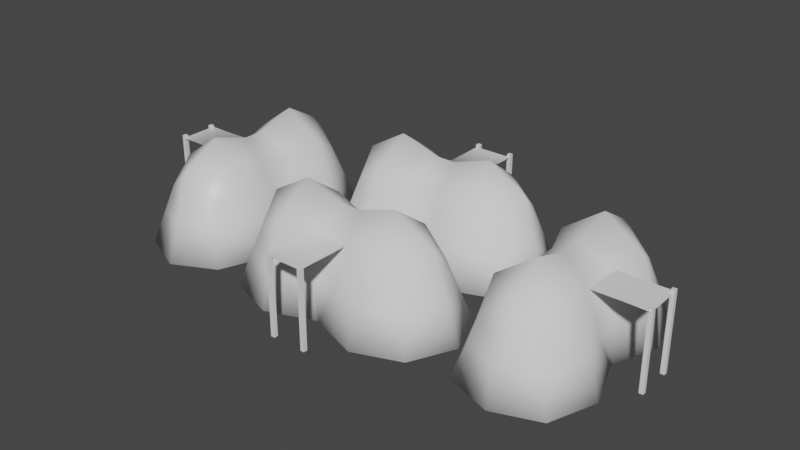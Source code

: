 # Source: forwardcamp.blend  (saved by Blender 2.91.10; exported with 4.5.12 LTS)
import bpy
from mathutils import Matrix  # noqa: F401  (used for matrix-valued properties, if any)

bpy.ops.wm.read_factory_settings(use_empty=True)
scene = bpy.context.scene
scene.name = 'Scene'

# ---- collections
col_collection = bpy.data.collections.new('Collection'); scene.collection.children.link(col_collection)

# ---- materials (node trees are filled in below, after node groups)
mat_tent = bpy.data.materials.new('tent')
mat_tent.alpha_threshold = 0.0
mat_tent.use_transparent_shadow = False
mat_tent.line_color = (0.0, 0.0, 0.0, 1.0)

# ---- material node trees
mat_tent.use_nodes = True; mat_tent.node_tree.nodes.clear()
_N = mat_tent.node_tree.nodes; _L = mat_tent.node_tree.links
n0 = _N.new('ShaderNodeOutputMaterial'); n0.name = 'Material Output'; n0.location = (300, 300)
n1 = _N.new('ShaderNodeBsdfPrincipled'); n1.name = 'Principled BSDF'; n1.location = (10, 300)
n1.distribution = 'GGX'
n1.subsurface_method = 'BURLEY'
n1.inputs[2].default_value = 0.4
n1.inputs[3].default_value = 1.45
n1.inputs[27].default_value = (0.0, 0.0, 0.0, 1.0)
n1.inputs[28].default_value = 1.0
_L.new(n1.outputs[0], n0.inputs[0])
n0.is_active_output = True

# ---- world
world_world = bpy.data.worlds.new('World'); scene.world = world_world
world_world.use_nodes = True; world_world.node_tree.nodes.clear()
_N = world_world.node_tree.nodes; _L = world_world.node_tree.links
n0 = _N.new('ShaderNodeOutputWorld'); n0.name = 'World Output'; n0.location = (300, 300)
n1 = _N.new('ShaderNodeBackground'); n1.name = 'Background'; n1.location = (10, 300)
n1.inputs[0].default_value = (0.05088, 0.05088, 0.05088, 1.0)
_L.new(n1.outputs[0], n0.inputs[0])
n0.is_active_output = True
world_world.color = (0.05088, 0.05088, 0.05088)
world_world.use_sun_shadow = False
world_world.sun_shadow_jitter_overblur = 0.0

# ---- meshes
me_cube_006 = bpy.data.meshes.new('Cube.006')
me_cube_006.from_pydata([(0.7774, 0.7427, 0.5379), (1.219, 1.151, -0.9631), (0.7774, -0.7427, 0.5379), (1.219, -1.151, -0.9631), (-0.7774, 0.7427, 0.9109), (-1.219, 1.151, -0.9631), (-0.7774, -0.7427, 0.9109), (-1.219, -1.151, -0.9631), (-1.131, 0.0, -1.0), (0.0, 1.56, -1.0), (0.971, 0.9248, -0.1333), (-0.971, -0.9248, -0.1333), (0.971, -0.9248, -0.1333), (-0.971, 0.9248, -0.1333), (0.0, -1.0, 1.0), (0.9938, 0.0, 1.127), (0.0, -1.56, -1.0), (-1.0, 0.0, 1.397), (0.0, 1.0, 1.0), (1.713, 0.0, -1.0), (0.0, 1.311, 0.0), (1.382, 0.0, 0.0), (0.0, 0.0, -1.0), (0.0, -1.311, 0.0), (0.0, 0.0, 1.717), (-1.763, 0.7427, 0.9109), (-1.321, 1.151, -0.9631), (-1.763, -0.7427, 0.9109), (-1.321, -1.151, -0.9631), (-3.318, 0.7427, 0.5379), (-3.76, 1.151, -0.9631), (-3.318, -0.7427, 0.5379), (-3.76, -1.151, -0.9631), (-4.123, 0.0, -1.0), (-2.54, 1.56, -1.0), (-1.569, 0.9248, -0.1333), (-3.511, -0.9248, -0.1333), (-1.569, -0.9248, -0.1333), (-3.511, 0.9248, -0.1333), (-2.54, -1.0, 1.0), (-1.54, 0.0, 1.397), (-2.54, -1.56, -1.0), (-3.547, 0.0, 1.127), (-2.54, 1.0, 1.0), (-1.401, 0.0, -1.0), (-2.54, 1.311, 0.0), (-2.54, 0.0, -1.0), (-3.923, 0.0, 0.0), (-2.54, -1.311, 0.0), (-2.54, 0.0, 1.717), (-0.7585, -2.085, 0.9109), (-1.744, -2.085, 0.9109), (-0.4466, 6.603, 0.5379), (-0.8498, 7.049, -0.9631), (1.039, 6.585, 0.5379), (1.452, 7.022, -0.9631), (-0.4651, 5.048, 0.9109), (-0.8788, 4.611, -0.9631), (1.02, 5.03, 0.9109), (1.423, 4.584, -0.9631), (0.2733, 4.685, -1.0), (-1.273, 5.835, -1.0), (-0.6264, 6.798, -0.1333), (1.2, 4.834, -0.1333), (1.223, 6.776, -0.1333), (-0.6495, 4.856, -0.1333), (1.287, 5.804, 1.0), (0.2986, 6.81, 1.127), (1.847, 5.798, -1.0), (0.2749, 4.816, 1.397), (-0.7132, 5.828, 1.0), (0.3071, 7.529, -1.0), (-1.024, 5.832, 1.192e-07), (0.3032, 7.199, 1.192e-07), (0.2868, 5.816, -1.0), (1.598, 5.801, 1.192e-07), (0.2868, 5.816, 1.717), (-0.4768, 4.062, 0.9109), (-0.88, 4.509, -0.9631), (1.008, 4.045, 0.9109), (1.422, 4.482, -0.9631), (-0.4953, 2.508, 0.5379), (-0.9089, 2.071, -0.9631), (0.99, 2.49, 0.5379), (1.393, 2.043, -0.9631), (0.2378, 1.694, -1.0), (-1.304, 3.295, -1.0), (-0.6566, 4.258, -0.1333), (1.17, 2.294, -0.1333), (1.193, 4.236, -0.1333), (-0.6796, 2.316, -0.1333), (1.257, 3.264, 1.0), (0.2685, 4.276, 1.397), (1.817, 3.258, -1.0), (0.2446, 2.27, 1.127), (-0.7433, 3.288, 1.0), (0.2701, 4.415, -1.0), (-1.055, 3.292, 1.192e-07), (0.2566, 3.276, -1.0), (0.2402, 1.894, 1.192e-07), (1.568, 3.261, 1.192e-07), (0.2566, 3.276, 1.717), (2.362, 5.033, 0.9109), (2.351, 4.048, 0.9109), (-3.196, 8.478, 0.5379), (-3.638, 8.069, -0.9631), (-3.196, 9.963, 0.5379), (-3.638, 10.37, -0.9631), (-1.641, 8.478, 0.9109), (-1.2, 8.069, -0.9631), (-1.641, 9.963, 0.9109), (-1.2, 10.37, -0.9631), (-1.288, 9.22, -1.0), (-2.419, 7.66, -1.0), (-3.39, 8.296, -0.1333), (-1.448, 10.15, -0.1333), (-3.39, 10.15, -0.1333), (-1.448, 8.296, -0.1333), (-2.419, 10.22, 1.0), (-3.412, 9.22, 1.127), (-2.419, 10.78, -1.0), (-1.419, 9.22, 1.397), (-2.419, 8.22, 1.0), (-4.132, 9.22, -1.0), (-2.419, 7.909, 0.0), (-3.801, 9.22, 0.0), (-2.419, 9.22, -1.0), (-2.419, 10.53, 0.0), (-2.419, 9.22, 1.717), (-0.6556, 8.478, 0.9109), (-1.097, 8.069, -0.9631), (-0.6556, 9.963, 0.9109), (-1.097, 10.37, -0.9631), (0.8991, 8.478, 0.5379), (1.341, 8.069, -0.9631), (0.8991, 9.963, 0.5379), (1.341, 10.37, -0.9631), (1.704, 9.22, -1.0), (0.1217, 7.66, -1.0), (-0.8493, 8.296, -0.1333), (1.093, 10.15, -0.1333), (-0.8493, 10.15, -0.1333), (1.093, 8.296, -0.1333), (0.1217, 10.22, 1.0), (-0.8783, 9.22, 1.397), (0.1217, 10.78, -1.0), (1.128, 9.22, 1.127), (0.1217, 8.22, 1.0), (-1.017, 9.22, -1.0), (0.1217, 7.909, 0.0), (0.1217, 9.22, -1.0), (1.504, 9.22, 0.0), (0.1217, 10.53, 0.0), (0.1217, 9.22, 1.717), (-1.66, 11.31, 0.9109), (-0.6745, 11.31, 0.9109), (-2.322, 2.542, 0.5379), (-1.918, 2.095, -0.9631), (-3.807, 2.559, 0.5379), (-4.22, 2.122, -0.9631), (-2.303, 4.096, 0.9109), (-1.889, 4.533, -0.9631), (-3.788, 4.114, 0.9109), (-4.191, 4.561, -0.9631), (-3.041, 4.459, -1.0), (-1.495, 3.309, -1.0), (-2.142, 2.346, -0.1333), (-3.968, 4.31, -0.1333), (-3.991, 2.368, -0.1333), (-2.119, 4.288, -0.1333), (-4.055, 3.34, 1.0), (-3.067, 2.334, 1.127), (-4.615, 3.346, -1.0), (-3.043, 4.328, 1.397), (-2.055, 3.316, 1.0), (-3.075, 1.615, -1.0), (-1.744, 3.312, 1.192e-07), (-3.071, 1.945, 1.192e-07), (-3.055, 3.328, -1.0), (-4.366, 3.343, 1.192e-07), (-3.055, 3.328, 1.717), (-2.291, 5.082, 0.9109), (-1.888, 4.635, -0.9631), (-3.777, 5.1, 0.9109), (-4.19, 4.663, -0.9631), (-2.273, 6.637, 0.5379), (-1.859, 7.074, -0.9631), (-3.758, 6.654, 0.5379), (-4.161, 7.101, -0.9631), (-3.006, 7.45, -1.0), (-1.465, 5.85, -1.0), (-2.112, 4.886, -0.1333), (-3.938, 6.85, -0.1333), (-3.961, 4.908, -0.1333), (-2.089, 6.828, -0.1333), (-4.025, 5.88, 1.0), (-3.037, 4.868, 1.397), (-4.585, 5.887, -1.0), (-3.013, 6.874, 1.127), (-2.025, 5.856, 1.0), (-3.038, 4.729, -1.0), (-1.714, 5.853, 1.192e-07), (-3.025, 5.868, -1.0), (-3.008, 7.25, 1.192e-07), (-4.336, 5.884, 1.192e-07), (-3.025, 5.868, 1.717), (-5.034, 4.11, 0.9109), (-5.022, 5.096, 0.9109), (-5.034, 4.129, 0.9039), (-5.022, 5.114, 0.9039), (-3.789, 4.095, 0.9039), (-3.777, 5.081, 0.9039), (-0.7934, -2.096, 0.9027), (-1.779, -2.073, 0.9027), (-0.7427, -0.7548, 0.9027), (-1.728, -0.7314, 0.9027), (-1.625, 11.32, 0.9125), (-0.6398, 11.29, 0.9125), (-1.676, 9.975, 0.9125), (-0.6906, 9.952, 0.9125), (2.362, 5.014, 0.9008), (2.35, 4.029, 0.9008), (1.02, 5.049, 0.9008), (1.009, 4.064, 0.9008)], [], [(17, 14, 24), (23, 14, 6, 11), (22, 19, 3, 16), (21, 15, 2, 12), (20, 18, 0, 10), (9, 20, 10, 1), (5, 13, 20, 9), (13, 4, 18, 20), (19, 21, 12, 3), (1, 10, 21, 19), (10, 0, 15, 21), (8, 22, 16, 7), (5, 9, 22, 8), (9, 1, 19, 22), (16, 23, 11, 7), (3, 12, 23, 16), (12, 2, 14, 23), (15, 14, 2), (18, 15, 0), (18, 17, 24), (17, 6, 14), (15, 24, 14), (18, 24, 15), (18, 4, 17), (42, 39, 49), (48, 39, 31, 36), (47, 42, 29, 38), (46, 44, 28, 41), (45, 43, 25, 35), (34, 45, 35, 26), (30, 38, 45, 34), (38, 29, 43, 45), (33, 46, 41, 32), (30, 34, 46, 33), (34, 26, 44, 46), (33, 47, 38, 30), (32, 36, 47, 33), (36, 31, 42, 47), (41, 48, 36, 32), (28, 37, 48, 41), (37, 27, 39, 48), (40, 39, 27), (43, 40, 25), (43, 42, 49), (42, 31, 39), (40, 49, 39), (43, 49, 40), (43, 29, 42), (8, 7, 28, 44, 26, 5), (7, 11, 37, 28), (11, 6, 27, 37), (6, 17, 40, 27), (17, 4, 25, 40), (13, 35, 25, 4), (5, 26, 35, 13), (6, 27, 51, 50), (69, 66, 76), (75, 66, 58, 63), (74, 71, 55, 68), (73, 67, 54, 64), (72, 70, 52, 62), (61, 72, 62, 53), (57, 65, 72, 61), (65, 56, 70, 72), (71, 73, 64, 55), (53, 62, 73, 71), (62, 52, 67, 73), (60, 74, 68, 59), (57, 61, 74, 60), (61, 53, 71, 74), (68, 75, 63, 59), (55, 64, 75, 68), (64, 54, 66, 75), (67, 66, 54), (70, 67, 52), (70, 69, 76), (69, 58, 66), (67, 76, 66), (70, 76, 67), (70, 56, 69), (94, 91, 101), (100, 91, 83, 88), (99, 94, 81, 90), (98, 96, 80, 93), (97, 95, 77, 87), (86, 97, 87, 78), (82, 90, 97, 86), (90, 81, 95, 97), (85, 98, 93, 84), (82, 86, 98, 85), (86, 78, 96, 98), (85, 99, 90, 82), (84, 88, 99, 85), (88, 83, 94, 99), (93, 100, 88, 84), (80, 89, 100, 93), (89, 79, 91, 100), (92, 91, 79), (95, 92, 77), (95, 94, 101), (94, 83, 91), (92, 101, 91), (95, 101, 92), (95, 81, 94), (60, 59, 80, 96, 78, 57), (59, 63, 89, 80), (63, 58, 79, 89), (58, 69, 92, 79), (69, 56, 77, 92), (65, 87, 77, 56), (57, 78, 87, 65), (58, 79, 103, 102), (121, 118, 128), (127, 118, 110, 115), (126, 123, 107, 120), (125, 119, 106, 116), (124, 122, 104, 114), (113, 124, 114, 105), (109, 117, 124, 113), (117, 108, 122, 124), (123, 125, 116, 107), (105, 114, 125, 123), (114, 104, 119, 125), (112, 126, 120, 111), (109, 113, 126, 112), (113, 105, 123, 126), (120, 127, 115, 111), (107, 116, 127, 120), (116, 106, 118, 127), (119, 118, 106), (122, 119, 104), (122, 121, 128), (121, 110, 118), (119, 128, 118), (122, 128, 119), (122, 108, 121), (146, 143, 153), (152, 143, 135, 140), (151, 146, 133, 142), (150, 148, 132, 145), (149, 147, 129, 139), (138, 149, 139, 130), (134, 142, 149, 138), (142, 133, 147, 149), (137, 150, 145, 136), (134, 138, 150, 137), (138, 130, 148, 150), (137, 151, 142, 134), (136, 140, 151, 137), (140, 135, 146, 151), (145, 152, 140, 136), (132, 141, 152, 145), (141, 131, 143, 152), (144, 143, 131), (147, 144, 129), (147, 146, 153), (146, 135, 143), (144, 153, 143), (147, 153, 144), (147, 133, 146), (112, 111, 132, 148, 130, 109), (111, 115, 141, 132), (115, 110, 131, 141), (110, 121, 144, 131), (121, 108, 129, 144), (117, 139, 129, 108), (109, 130, 139, 117), (110, 131, 155, 154), (173, 170, 180), (179, 170, 162, 167), (178, 175, 159, 172), (177, 171, 158, 168), (176, 174, 156, 166), (165, 176, 166, 157), (161, 169, 176, 165), (169, 160, 174, 176), (175, 177, 168, 159), (157, 166, 177, 175), (166, 156, 171, 177), (164, 178, 172, 163), (161, 165, 178, 164), (165, 157, 175, 178), (172, 179, 167, 163), (159, 168, 179, 172), (168, 158, 170, 179), (171, 170, 158), (174, 171, 156), (174, 173, 180), (173, 162, 170), (171, 180, 170), (174, 180, 171), (174, 160, 173), (198, 195, 205), (204, 195, 187, 192), (203, 198, 185, 194), (202, 200, 184, 197), (201, 199, 181, 191), (190, 201, 191, 182), (186, 194, 201, 190), (194, 185, 199, 201), (189, 202, 197, 188), (186, 190, 202, 189), (190, 182, 200, 202), (189, 203, 194, 186), (188, 192, 203, 189), (192, 187, 198, 203), (197, 204, 192, 188), (184, 193, 204, 197), (193, 183, 195, 204), (196, 195, 183), (199, 196, 181), (199, 198, 205), (198, 187, 195), (196, 205, 195), (199, 205, 196), (199, 185, 198), (164, 163, 184, 200, 182, 161), (163, 167, 193, 184), (167, 162, 183, 193), (162, 173, 196, 183), (173, 160, 181, 196), (169, 191, 181, 160), (161, 182, 191, 169), (162, 183, 207, 206), (208, 209, 211, 210), (212, 213, 215, 214), (216, 217, 219, 218), (220, 221, 223, 222)])
me_cube_006.polygons.foreach_set('use_smooth', [True] * 228)
me_cube_006.polygons.foreach_set('material_index', [0, 0, 0, 0, 0, 0, 0, 0, 0, 0, 0, 0, 0, 0, 0, 0, 0, 0, 0, 0, 0, 0, 0, 0, 1, 1, 1, 1, 1, 1, 1, 1, 1, 1, 1, 1, 1, 1, 1, 1, 1, 1, 1, 1, 1, 1, 1, 1, 0, 0, 0, 0, 0, 0, 0, 0, 2, 2, 2, 2, 2, 2, 2, 2, 2, 2, 2, 2, 2, 2, 2, 2, 2, 2, 2, 2, 2, 2, 2, 2, 3, 3, 3, 3, 3, 3, 3, 3, 3, 3, 3, 3, 3, 3, 3, 3, 3, 3, 3, 3, 3, 3, 3, 3, 2, 2, 2, 2, 2, 2, 2, 2, 4, 4, 4, 4, 4, 4, 4, 4, 4, 4, 4, 4, 4, 4, 4, 4, 4, 4, 4, 4, 4, 4, 4, 4, 5, 5, 5, 5, 5, 5, 5, 5, 5, 5, 5, 5, 5, 5, 5, 5, 5, 5, 5, 5, 5, 5, 5, 5, 4, 4, 4, 4, 4, 4, 4, 4, 6, 6, 6, 6, 6, 6, 6, 6, 6, 6, 6, 6, 6, 6, 6, 6, 6, 6, 6, 6, 6, 6, 6, 6, 7, 7, 7, 7, 7, 7, 7, 7, 7, 7, 7, 7, 7, 7, 7, 7, 7, 7, 7, 7, 7, 7, 7, 7, 6, 6, 6, 6, 6, 6, 6, 6, 6, 0, 4, 2])
_uv = me_cube_006.uv_layers.new(name='UVMap')
_uv.uv.foreach_set('vector', [0.875, 0.625, 0.75, 0.75, 0.75, 0.625, 0.5, 0.875, 0.625, 0.875, 0.625, 1.0, 0.5, 1.0, 0.25, 0.625, 0.375, 0.625, 0.375, 0.75, 0.25, 0.75, 0.5, 0.625, 0.625, 0.625, 0.625, 0.75, 0.5, 0.75, 0.5, 0.375, 0.625, 0.375, 0.625, 0.5, 0.5, 0.5, 0.375, 0.375, 0.5, 0.375, 0.5, 0.5, 0.375, 0.5, 0.375, 0.25, 0.5, 0.25, 0.5, 0.375, 0.375, 0.375, 0.5, 0.25, 0.625, 0.25, 0.625, 0.375, 0.5, 0.375, 0.375, 0.625, 0.5, 0.625, 0.5, 0.75, 0.375, 0.75, 0.375, 0.5, 0.5, 0.5, 0.5, 0.625, 0.375, 0.625, 0.5, 0.5, 0.625, 0.5, 0.625, 0.625, 0.5, 0.625, 0.125, 0.625, 0.25, 0.625, 0.25, 0.75, 0.125, 0.75, 0.125, 0.5, 0.25, 0.5, 0.25, 0.625, 0.125, 0.625, 0.25, 0.5, 0.375, 0.5, 0.375, 0.625, 0.25, 0.625, 0.375, 0.875, 0.5, 0.875, 0.5, 1.0, 0.375, 1.0, 0.375, 0.75, 0.5, 0.75, 0.5, 0.875, 0.375, 0.875, 0.5, 0.75, 0.625, 0.75, 0.625, 0.875, 0.5, 0.875, 0.625, 0.625, 0.75, 0.75, 0.625, 0.75, 0.75, 0.5, 0.625, 0.625, 0.625, 0.5, 0.75, 0.5, 0.875, 0.625, 0.75, 0.625, 0.875, 0.625, 0.875, 0.75, 0.75, 0.75, 0.625, 0.625, 0.75, 0.625, 0.75, 0.75, 0.75, 0.5, 0.75, 0.625, 0.625, 0.625, 0.75, 0.5, 0.875, 0.5, 0.875, 0.625, 0.875, 0.625, 0.75, 0.75, 0.75, 0.625, 0.5, 0.875, 0.625, 0.875, 0.625, 1.0, 0.5, 1.0, 0.5, 0.125, 0.625, 0.125, 0.625, 0.25, 0.5, 0.25, 0.25, 0.625, 0.375, 0.625, 0.375, 0.75, 0.25, 0.75, 0.5, 0.375, 0.625, 0.375, 0.625, 0.5, 0.5, 0.5, 0.375, 0.375, 0.5, 0.375, 0.5, 0.5, 0.375, 0.5, 0.375, 0.25, 0.5, 0.25, 0.5, 0.375, 0.375, 0.375, 0.5, 0.25, 0.625, 0.25, 0.625, 0.375, 0.5, 0.375, 0.125, 0.625, 0.25, 0.625, 0.25, 0.75, 0.125, 0.75, 0.125, 0.5, 0.25, 0.5, 0.25, 0.625, 0.125, 0.625, 0.25, 0.5, 0.375, 0.5, 0.375, 0.625, 0.25, 0.625, 0.375, 0.125, 0.5, 0.125, 0.5, 0.25, 0.375, 0.25, 0.375, 0.0, 0.5, 0.0, 0.5, 0.125, 0.375, 0.125, 0.5, 0.0, 0.625, 0.0, 0.625, 0.125, 0.5, 0.125, 0.375, 0.875, 0.5, 0.875, 0.5, 1.0, 0.375, 1.0, 0.375, 0.75, 0.5, 0.75, 0.5, 0.875, 0.375, 0.875, 0.5, 0.75, 0.625, 0.75, 0.625, 0.875, 0.5, 0.875, 0.625, 0.625, 0.75, 0.75, 0.625, 0.75, 0.75, 0.5, 0.625, 0.625, 0.625, 0.5, 0.75, 0.5, 0.875, 0.625, 0.75, 0.625, 0.875, 0.625, 0.875, 0.75, 0.75, 0.75, 0.625, 0.625, 0.75, 0.625, 0.75, 0.75, 0.75, 0.5, 0.75, 0.625, 0.625, 0.625, 0.75, 0.5, 0.875, 0.5, 0.875, 0.625, 0.125, 0.625, 0.125, 0.75, 0.375, 0.75, 0.375, 0.625, 0.375, 0.5, 0.125, 0.5, 0.125, 0.75, 0.5, 1.0, 0.5, 0.75, 0.375, 0.75, 0.5, 1.0, 0.625, 1.0, 0.625, 0.75, 0.5, 0.75, 0.625, 1.0, 0.875, 0.625, 0.625, 0.625, 0.625, 0.75, 0.875, 0.625, 0.875, 0.5, 0.625, 0.5, 0.625, 0.625, 0.5, 0.25, 0.5, 0.5, 0.625, 0.5, 0.875, 0.5, 0.125, 0.5, 0.375, 0.5, 0.5, 0.5, 0.5, 0.25, 0.625, 1.0, 0.625, 0.75, 0.625, 0.75, 0.625, 1.0, 0.875, 0.625, 0.75, 0.75, 0.75, 0.625, 0.5, 0.875, 0.625, 0.875, 0.625, 1.0, 0.5, 1.0, 0.25, 0.625, 0.375, 0.625, 0.375, 0.75, 0.25, 0.75, 0.5, 0.625, 0.625, 0.625, 0.625, 0.75, 0.5, 0.75, 0.5, 0.375, 0.625, 0.375, 0.625, 0.5, 0.5, 0.5, 0.375, 0.375, 0.5, 0.375, 0.5, 0.5, 0.375, 0.5, 0.375, 0.25, 0.5, 0.25, 0.5, 0.375, 0.375, 0.375, 0.5, 0.25, 0.625, 0.25, 0.625, 0.375, 0.5, 0.375, 0.375, 0.625, 0.5, 0.625, 0.5, 0.75, 0.375, 0.75, 0.375, 0.5, 0.5, 0.5, 0.5, 0.625, 0.375, 0.625, 0.5, 0.5, 0.625, 0.5, 0.625, 0.625, 0.5, 0.625, 0.125, 0.625, 0.25, 0.625, 0.25, 0.75, 0.125, 0.75, 0.125, 0.5, 0.25, 0.5, 0.25, 0.625, 0.125, 0.625, 0.25, 0.5, 0.375, 0.5, 0.375, 0.625, 0.25, 0.625, 0.375, 0.875, 0.5, 0.875, 0.5, 1.0, 0.375, 1.0, 0.375, 0.75, 0.5, 0.75, 0.5, 0.875, 0.375, 0.875, 0.5, 0.75, 0.625, 0.75, 0.625, 0.875, 0.5, 0.875, 0.625, 0.625, 0.75, 0.75, 0.625, 0.75, 0.75, 0.5, 0.625, 0.625, 0.625, 0.5, 0.75, 0.5, 0.875, 0.625, 0.75, 0.625, 0.875, 0.625, 0.875, 0.75, 0.75, 0.75, 0.625, 0.625, 0.75, 0.625, 0.75, 0.75, 0.75, 0.5, 0.75, 0.625, 0.625, 0.625, 0.75, 0.5, 0.875, 0.5, 0.875, 0.625, 0.875, 0.625, 0.75, 0.75, 0.75, 0.625, 0.5, 0.875, 0.625, 0.875, 0.625, 1.0, 0.5, 1.0, 0.5, 0.125, 0.625, 0.125, 0.625, 0.25, 0.5, 0.25, 0.25, 0.625, 0.375, 0.625, 0.375, 0.75, 0.25, 0.75, 0.5, 0.375, 0.625, 0.375, 0.625, 0.5, 0.5, 0.5, 0.375, 0.375, 0.5, 0.375, 0.5, 0.5, 0.375, 0.5, 0.375, 0.25, 0.5, 0.25, 0.5, 0.375, 0.375, 0.375, 0.5, 0.25, 0.625, 0.25, 0.625, 0.375, 0.5, 0.375, 0.125, 0.625, 0.25, 0.625, 0.25, 0.75, 0.125, 0.75, 0.125, 0.5, 0.25, 0.5, 0.25, 0.625, 0.125, 0.625, 0.25, 0.5, 0.375, 0.5, 0.375, 0.625, 0.25, 0.625, 0.375, 0.125, 0.5, 0.125, 0.5, 0.25, 0.375, 0.25, 0.375, 0.0, 0.5, 0.0, 0.5, 0.125, 0.375, 0.125, 0.5, 0.0, 0.625, 0.0, 0.625, 0.125, 0.5, 0.125, 0.375, 0.875, 0.5, 0.875, 0.5, 1.0, 0.375, 1.0, 0.375, 0.75, 0.5, 0.75, 0.5, 0.875, 0.375, 0.875, 0.5, 0.75, 0.625, 0.75, 0.625, 0.875, 0.5, 0.875, 0.625, 0.625, 0.75, 0.75, 0.625, 0.75, 0.75, 0.5, 0.625, 0.625, 0.625, 0.5, 0.75, 0.5, 0.875, 0.625, 0.75, 0.625, 0.875, 0.625, 0.875, 0.75, 0.75, 0.75, 0.625, 0.625, 0.75, 0.625, 0.75, 0.75, 0.75, 0.5, 0.75, 0.625, 0.625, 0.625, 0.75, 0.5, 0.875, 0.5, 0.875, 0.625, 0.125, 0.625, 0.125, 0.75, 0.375, 0.75, 0.375, 0.625, 0.375, 0.5, 0.125, 0.5, 0.125, 0.75, 0.5, 1.0, 0.5, 0.75, 0.375, 0.75, 0.5, 1.0, 0.625, 1.0, 0.625, 0.75, 0.5, 0.75, 0.625, 1.0, 0.875, 0.625, 0.625, 0.625, 0.625, 0.75, 0.875, 0.625, 0.875, 0.5, 0.625, 0.5, 0.625, 0.625, 0.5, 0.25, 0.5, 0.5, 0.625, 0.5, 0.875, 0.5, 0.125, 0.5, 0.375, 0.5, 0.5, 0.5, 0.5, 0.25, 0.625, 1.0, 0.625, 0.75, 0.625, 0.75, 0.625, 1.0, 0.875, 0.625, 0.75, 0.75, 0.75, 0.625, 0.5, 0.875, 0.625, 0.875, 0.625, 1.0, 0.5, 1.0, 0.25, 0.625, 0.375, 0.625, 0.375, 0.75, 0.25, 0.75, 0.5, 0.625, 0.625, 0.625, 0.625, 0.75, 0.5, 0.75, 0.5, 0.375, 0.625, 0.375, 0.625, 0.5, 0.5, 0.5, 0.375, 0.375, 0.5, 0.375, 0.5, 0.5, 0.375, 0.5, 0.375, 0.25, 0.5, 0.25, 0.5, 0.375, 0.375, 0.375, 0.5, 0.25, 0.625, 0.25, 0.625, 0.375, 0.5, 0.375, 0.375, 0.625, 0.5, 0.625, 0.5, 0.75, 0.375, 0.75, 0.375, 0.5, 0.5, 0.5, 0.5, 0.625, 0.375, 0.625, 0.5, 0.5, 0.625, 0.5, 0.625, 0.625, 0.5, 0.625, 0.125, 0.625, 0.25, 0.625, 0.25, 0.75, 0.125, 0.75, 0.125, 0.5, 0.25, 0.5, 0.25, 0.625, 0.125, 0.625, 0.25, 0.5, 0.375, 0.5, 0.375, 0.625, 0.25, 0.625, 0.375, 0.875, 0.5, 0.875, 0.5, 1.0, 0.375, 1.0, 0.375, 0.75, 0.5, 0.75, 0.5, 0.875, 0.375, 0.875, 0.5, 0.75, 0.625, 0.75, 0.625, 0.875, 0.5, 0.875, 0.625, 0.625, 0.75, 0.75, 0.625, 0.75, 0.75, 0.5, 0.625, 0.625, 0.625, 0.5, 0.75, 0.5, 0.875, 0.625, 0.75, 0.625, 0.875, 0.625, 0.875, 0.75, 0.75, 0.75, 0.625, 0.625, 0.75, 0.625, 0.75, 0.75, 0.75, 0.5, 0.75, 0.625, 0.625, 0.625, 0.75, 0.5, 0.875, 0.5, 0.875, 0.625, 0.875, 0.625, 0.75, 0.75, 0.75, 0.625, 0.5, 0.875, 0.625, 0.875, 0.625, 1.0, 0.5, 1.0, 0.5, 0.125, 0.625, 0.125, 0.625, 0.25, 0.5, 0.25, 0.25, 0.625, 0.375, 0.625, 0.375, 0.75, 0.25, 0.75, 0.5, 0.375, 0.625, 0.375, 0.625, 0.5, 0.5, 0.5, 0.375, 0.375, 0.5, 0.375, 0.5, 0.5, 0.375, 0.5, 0.375, 0.25, 0.5, 0.25, 0.5, 0.375, 0.375, 0.375, 0.5, 0.25, 0.625, 0.25, 0.625, 0.375, 0.5, 0.375, 0.125, 0.625, 0.25, 0.625, 0.25, 0.75, 0.125, 0.75, 0.125, 0.5, 0.25, 0.5, 0.25, 0.625, 0.125, 0.625, 0.25, 0.5, 0.375, 0.5, 0.375, 0.625, 0.25, 0.625, 0.375, 0.125, 0.5, 0.125, 0.5, 0.25, 0.375, 0.25, 0.375, 0.0, 0.5, 0.0, 0.5, 0.125, 0.375, 0.125, 0.5, 0.0, 0.625, 0.0, 0.625, 0.125, 0.5, 0.125, 0.375, 0.875, 0.5, 0.875, 0.5, 1.0, 0.375, 1.0, 0.375, 0.75, 0.5, 0.75, 0.5, 0.875, 0.375, 0.875, 0.5, 0.75, 0.625, 0.75, 0.625, 0.875, 0.5, 0.875, 0.625, 0.625, 0.75, 0.75, 0.625, 0.75, 0.75, 0.5, 0.625, 0.625, 0.625, 0.5, 0.75, 0.5, 0.875, 0.625, 0.75, 0.625, 0.875, 0.625, 0.875, 0.75, 0.75, 0.75, 0.625, 0.625, 0.75, 0.625, 0.75, 0.75, 0.75, 0.5, 0.75, 0.625, 0.625, 0.625, 0.75, 0.5, 0.875, 0.5, 0.875, 0.625, 0.125, 0.625, 0.125, 0.75, 0.375, 0.75, 0.375, 0.625, 0.375, 0.5, 0.125, 0.5, 0.125, 0.75, 0.5, 1.0, 0.5, 0.75, 0.375, 0.75, 0.5, 1.0, 0.625, 1.0, 0.625, 0.75, 0.5, 0.75, 0.625, 1.0, 0.875, 0.625, 0.625, 0.625, 0.625, 0.75, 0.875, 0.625, 0.875, 0.5, 0.625, 0.5, 0.625, 0.625, 0.5, 0.25, 0.5, 0.5, 0.625, 0.5, 0.875, 0.5, 0.125, 0.5, 0.375, 0.5, 0.5, 0.5, 0.5, 0.25, 0.625, 1.0, 0.625, 0.75, 0.625, 0.75, 0.625, 1.0, 0.875, 0.625, 0.75, 0.75, 0.75, 0.625, 0.5, 0.875, 0.625, 0.875, 0.625, 1.0, 0.5, 1.0, 0.25, 0.625, 0.375, 0.625, 0.375, 0.75, 0.25, 0.75, 0.5, 0.625, 0.625, 0.625, 0.625, 0.75, 0.5, 0.75, 0.5, 0.375, 0.625, 0.375, 0.625, 0.5, 0.5, 0.5, 0.375, 0.375, 0.5, 0.375, 0.5, 0.5, 0.375, 0.5, 0.375, 0.25, 0.5, 0.25, 0.5, 0.375, 0.375, 0.375, 0.5, 0.25, 0.625, 0.25, 0.625, 0.375, 0.5, 0.375, 0.375, 0.625, 0.5, 0.625, 0.5, 0.75, 0.375, 0.75, 0.375, 0.5, 0.5, 0.5, 0.5, 0.625, 0.375, 0.625, 0.5, 0.5, 0.625, 0.5, 0.625, 0.625, 0.5, 0.625, 0.125, 0.625, 0.25, 0.625, 0.25, 0.75, 0.125, 0.75, 0.125, 0.5, 0.25, 0.5, 0.25, 0.625, 0.125, 0.625, 0.25, 0.5, 0.375, 0.5, 0.375, 0.625, 0.25, 0.625, 0.375, 0.875, 0.5, 0.875, 0.5, 1.0, 0.375, 1.0, 0.375, 0.75, 0.5, 0.75, 0.5, 0.875, 0.375, 0.875, 0.5, 0.75, 0.625, 0.75, 0.625, 0.875, 0.5, 0.875, 0.625, 0.625, 0.75, 0.75, 0.625, 0.75, 0.75, 0.5, 0.625, 0.625, 0.625, 0.5, 0.75, 0.5, 0.875, 0.625, 0.75, 0.625, 0.875, 0.625, 0.875, 0.75, 0.75, 0.75, 0.625, 0.625, 0.75, 0.625, 0.75, 0.75, 0.75, 0.5, 0.75, 0.625, 0.625, 0.625, 0.75, 0.5, 0.875, 0.5, 0.875, 0.625, 0.875, 0.625, 0.75, 0.75, 0.75, 0.625, 0.5, 0.875, 0.625, 0.875, 0.625, 1.0, 0.5, 1.0, 0.5, 0.125, 0.625, 0.125, 0.625, 0.25, 0.5, 0.25, 0.25, 0.625, 0.375, 0.625, 0.375, 0.75, 0.25, 0.75, 0.5, 0.375, 0.625, 0.375, 0.625, 0.5, 0.5, 0.5, 0.375, 0.375, 0.5, 0.375, 0.5, 0.5, 0.375, 0.5, 0.375, 0.25, 0.5, 0.25, 0.5, 0.375, 0.375, 0.375, 0.5, 0.25, 0.625, 0.25, 0.625, 0.375, 0.5, 0.375, 0.125, 0.625, 0.25, 0.625, 0.25, 0.75, 0.125, 0.75, 0.125, 0.5, 0.25, 0.5, 0.25, 0.625, 0.125, 0.625, 0.25, 0.5, 0.375, 0.5, 0.375, 0.625, 0.25, 0.625, 0.375, 0.125, 0.5, 0.125, 0.5, 0.25, 0.375, 0.25, 0.375, 0.0, 0.5, 0.0, 0.5, 0.125, 0.375, 0.125, 0.5, 0.0, 0.625, 0.0, 0.625, 0.125, 0.5, 0.125, 0.375, 0.875, 0.5, 0.875, 0.5, 1.0, 0.375, 1.0, 0.375, 0.75, 0.5, 0.75, 0.5, 0.875, 0.375, 0.875, 0.5, 0.75, 0.625, 0.75, 0.625, 0.875, 0.5, 0.875, 0.625, 0.625, 0.75, 0.75, 0.625, 0.75, 0.75, 0.5, 0.625, 0.625, 0.625, 0.5, 0.75, 0.5, 0.875, 0.625, 0.75, 0.625, 0.875, 0.625, 0.875, 0.75, 0.75, 0.75, 0.625, 0.625, 0.75, 0.625, 0.75, 0.75, 0.75, 0.5, 0.75, 0.625, 0.625, 0.625, 0.75, 0.5, 0.875, 0.5, 0.875, 0.625, 0.125, 0.625, 0.125, 0.75, 0.375, 0.75, 0.375, 0.625, 0.375, 0.5, 0.125, 0.5, 0.125, 0.75, 0.5, 1.0, 0.5, 0.75, 0.375, 0.75, 0.5, 1.0, 0.625, 1.0, 0.625, 0.75, 0.5, 0.75, 0.625, 1.0, 0.875, 0.625, 0.625, 0.625, 0.625, 0.75, 0.875, 0.625, 0.875, 0.5, 0.625, 0.5, 0.625, 0.625, 0.5, 0.25, 0.5, 0.5, 0.625, 0.5, 0.875, 0.5, 0.125, 0.5, 0.375, 0.5, 0.5, 0.5, 0.5, 0.25, 0.625, 1.0, 0.625, 0.75, 0.625, 0.75, 0.625, 1.0, 0.625, 1.0, 0.625, 0.75, 0.625, 0.75, 0.625, 1.0, 0.625, 1.0, 0.625, 0.75, 0.625, 0.75, 0.625, 1.0, 0.625, 1.0, 0.625, 0.75, 0.625, 0.75, 0.625, 1.0, 0.625, 1.0, 0.625, 0.75, 0.625, 0.75, 0.625, 1.0])
me_cube_006.materials.append(mat_tent)
me_cube_006.materials.append(None)
me_cube_006.materials.append(None)
me_cube_006.materials.append(None)
me_cube_006.materials.append(None)
me_cube_006.materials.append(None)
me_cube_006.materials.append(None)
me_cube_006.materials.append(None)
me_cube_006.use_remesh_preserve_volume = False
me_cube_006.use_remesh_preserve_attributes = False
me_cube_006.use_mirror_vertex_groups = False
me_cube_006.update()
me_cube_010 = bpy.data.meshes.new('Cube.010')
me_cube_010.from_pydata([(-1.0, -1.0, 40.34), (-1.0, 1.0, 40.34), (1.0, 1.0, 40.34), (1.0, -1.0, 40.34), (-1.0, -1.0, 56.13), (-1.0, 1.0, 56.13), (1.0, 1.0, 56.13), (1.0, -1.0, 56.13), (-1.0, -1.0, 79.82), (-1.0, 1.0, 79.82), (1.0, 1.0, 79.82), (1.0, -1.0, 79.82), (-66.49, -144.2, 40.34), (-68.49, -144.2, 40.34), (-68.49, -142.2, 40.34), (-66.49, -142.2, 40.34), (-66.49, -144.2, 56.13), (-68.49, -144.2, 56.13), (-68.49, -142.2, 56.13), (-66.49, -142.2, 56.13), (-66.49, -144.2, 79.82), (-68.49, -144.2, 79.82), (-68.49, -142.2, 79.82), (-66.49, -142.2, 79.82), (-66.49, -125.3, 40.34), (-68.49, -125.3, 40.34), (-68.49, -123.3, 40.34), (-66.49, -123.3, 40.34), (-66.49, -125.3, 56.13), (-68.49, -125.3, 56.13), (-68.49, -123.3, 56.13), (-66.49, -123.3, 56.13), (-66.49, -125.3, 79.82), (-68.49, -125.3, 79.82), (-68.49, -123.3, 79.82), (-66.49, -123.3, 79.82), (16.48, -1.0, 40.34), (16.48, 1.0, 40.34), (18.48, 1.0, 40.34), (18.48, -1.0, 40.34), (16.48, -1.0, 56.13), (16.48, 1.0, 56.13), (18.48, 1.0, 56.13), (18.48, -1.0, 56.13), (16.48, -1.0, 79.82), (16.48, 1.0, 79.82), (18.48, 1.0, 79.82), (18.48, -1.0, 79.82), (80.96, -125.5, 39.18), (80.96, -125.5, 41.18), (78.96, -125.5, 39.18), (78.96, -125.5, 41.18), (80.96, -123.5, 39.18), (80.96, -123.5, 41.18), (78.96, -123.5, 39.18), (78.96, -123.5, 41.18), (80.96, -125.5, 78.47), (78.96, -125.5, 78.47), (78.96, -123.5, 78.47), (80.96, -123.5, 78.47), (80.96, -143.0, 39.18), (80.96, -143.0, 41.18), (78.96, -143.0, 39.18), (78.96, -143.0, 41.18), (80.96, -141.0, 39.18), (80.96, -141.0, 41.18), (78.96, -141.0, 39.18), (78.96, -141.0, 41.18), (80.96, -143.0, 78.47), (78.96, -143.0, 78.47), (78.96, -141.0, 78.47), (80.96, -141.0, 78.47), (0.5084, -267.2, 40.34), (0.5084, -265.2, 40.34), (2.508, -265.2, 40.34), (2.508, -267.2, 40.34), (0.5084, -267.2, 56.13), (0.5084, -265.2, 56.13), (2.508, -265.2, 56.13), (2.508, -267.2, 56.13), (0.5084, -267.2, 79.82), (0.5084, -265.2, 79.82), (2.508, -265.2, 79.82), (2.508, -267.2, 79.82), (17.99, -267.2, 40.34), (17.99, -265.2, 40.34), (19.99, -265.2, 40.34), (19.99, -267.2, 40.34), (17.99, -267.2, 56.13), (17.99, -265.2, 56.13), (19.99, -265.2, 56.13), (19.99, -267.2, 56.13), (17.99, -267.2, 79.82), (17.99, -265.2, 79.82), (19.99, -265.2, 79.82), (19.99, -267.2, 79.82)], [], [(1, 0, 4, 5), (4, 7, 11, 8), (0, 3, 7, 4), (2, 1, 5, 6), (3, 2, 6, 7), (10, 9, 8, 11), (6, 5, 9, 10), (7, 6, 10, 11), (5, 4, 8, 9), (13, 12, 16, 17), (16, 19, 23, 20), (12, 15, 19, 16), (14, 13, 17, 18), (15, 14, 18, 19), (22, 21, 20, 23), (18, 17, 21, 22), (19, 18, 22, 23), (17, 16, 20, 21), (25, 24, 28, 29), (28, 31, 35, 32), (24, 27, 31, 28), (26, 25, 29, 30), (27, 26, 30, 31), (34, 33, 32, 35), (30, 29, 33, 34), (31, 30, 34, 35), (29, 28, 32, 33), (37, 36, 40, 41), (40, 43, 47, 44), (36, 39, 43, 40), (38, 37, 41, 42), (39, 38, 42, 43), (46, 45, 44, 47), (42, 41, 45, 46), (43, 42, 46, 47), (41, 40, 44, 45), (48, 49, 51, 50), (50, 51, 55, 54), (54, 55, 53, 52), (52, 53, 49, 48), (50, 54, 52, 48), (53, 55, 58, 59), (51, 49, 56, 57), (49, 53, 59, 56), (55, 51, 57, 58), (56, 59, 58, 57), (60, 61, 63, 62), (62, 63, 67, 66), (66, 67, 65, 64), (64, 65, 61, 60), (62, 66, 64, 60), (65, 67, 70, 71), (63, 61, 68, 69), (61, 65, 71, 68), (67, 63, 69, 70), (68, 71, 70, 69), (73, 72, 76, 77), (76, 79, 83, 80), (72, 75, 79, 76), (74, 73, 77, 78), (75, 74, 78, 79), (82, 81, 80, 83), (78, 77, 81, 82), (79, 78, 82, 83), (77, 76, 80, 81), (85, 84, 88, 89), (88, 91, 95, 92), (84, 87, 91, 88), (86, 85, 89, 90), (87, 86, 90, 91), (94, 93, 92, 95), (90, 89, 93, 94), (91, 90, 94, 95), (89, 88, 92, 93)])
_uv = me_cube_010.uv_layers.new(name='UVMap')
_uv.uv.foreach_set('vector', [0.625, 0.25, 0.625, 0.0, 0.625, 0.0, 0.625, 0.25, 0.625, 1.0, 0.625, 0.75, 0.625, 0.75, 0.625, 1.0, 0.625, 1.0, 0.625, 0.75, 0.625, 0.75, 0.625, 1.0, 0.625, 0.5, 0.625, 0.25, 0.625, 0.25, 0.625, 0.5, 0.625, 0.75, 0.625, 0.5, 0.625, 0.5, 0.625, 0.75, 0.625, 0.5, 0.875, 0.5, 0.875, 0.75, 0.625, 0.75, 0.625, 0.5, 0.625, 0.25, 0.625, 0.25, 0.625, 0.5, 0.625, 0.75, 0.625, 0.5, 0.625, 0.5, 0.625, 0.75, 0.625, 0.25, 0.625, 0.0, 0.625, 0.0, 0.625, 0.25, 0.625, 0.25, 0.625, 0.0, 0.625, 0.0, 0.625, 0.25, 0.625, 1.0, 0.625, 0.75, 0.625, 0.75, 0.625, 1.0, 0.625, 1.0, 0.625, 0.75, 0.625, 0.75, 0.625, 1.0, 0.625, 0.5, 0.625, 0.25, 0.625, 0.25, 0.625, 0.5, 0.625, 0.75, 0.625, 0.5, 0.625, 0.5, 0.625, 0.75, 0.625, 0.5, 0.875, 0.5, 0.875, 0.75, 0.625, 0.75, 0.625, 0.5, 0.625, 0.25, 0.625, 0.25, 0.625, 0.5, 0.625, 0.75, 0.625, 0.5, 0.625, 0.5, 0.625, 0.75, 0.625, 0.25, 0.625, 0.0, 0.625, 0.0, 0.625, 0.25, 0.625, 0.25, 0.625, 0.0, 0.625, 0.0, 0.625, 0.25, 0.625, 1.0, 0.625, 0.75, 0.625, 0.75, 0.625, 1.0, 0.625, 1.0, 0.625, 0.75, 0.625, 0.75, 0.625, 1.0, 0.625, 0.5, 0.625, 0.25, 0.625, 0.25, 0.625, 0.5, 0.625, 0.75, 0.625, 0.5, 0.625, 0.5, 0.625, 0.75, 0.625, 0.5, 0.875, 0.5, 0.875, 0.75, 0.625, 0.75, 0.625, 0.5, 0.625, 0.25, 0.625, 0.25, 0.625, 0.5, 0.625, 0.75, 0.625, 0.5, 0.625, 0.5, 0.625, 0.75, 0.625, 0.25, 0.625, 0.0, 0.625, 0.0, 0.625, 0.25, 0.625, 0.25, 0.625, 0.0, 0.625, 0.0, 0.625, 0.25, 0.625, 1.0, 0.625, 0.75, 0.625, 0.75, 0.625, 1.0, 0.625, 1.0, 0.625, 0.75, 0.625, 0.75, 0.625, 1.0, 0.625, 0.5, 0.625, 0.25, 0.625, 0.25, 0.625, 0.5, 0.625, 0.75, 0.625, 0.5, 0.625, 0.5, 0.625, 0.75, 0.625, 0.5, 0.875, 0.5, 0.875, 0.75, 0.625, 0.75, 0.625, 0.5, 0.625, 0.25, 0.625, 0.25, 0.625, 0.5, 0.625, 0.75, 0.625, 0.5, 0.625, 0.5, 0.625, 0.75, 0.625, 0.25, 0.625, 0.0, 0.625, 0.0, 0.625, 0.25, 0.375, 0.0, 0.625, 0.0, 0.625, 0.25, 0.375, 0.25, 0.375, 0.25, 0.625, 0.25, 0.625, 0.5, 0.375, 0.5, 0.375, 0.5, 0.625, 0.5, 0.625, 0.75, 0.375, 0.75, 0.375, 0.75, 0.625, 0.75, 0.625, 1.0, 0.375, 1.0, 0.125, 0.5, 0.375, 0.5, 0.375, 0.75, 0.125, 0.75, 0.625, 0.75, 0.625, 0.5, 0.625, 0.5, 0.625, 0.75, 0.625, 0.25, 0.625, 0.0, 0.625, 0.0, 0.625, 0.25, 0.625, 1.0, 0.625, 0.75, 0.625, 0.75, 0.625, 1.0, 0.625, 0.5, 0.625, 0.25, 0.625, 0.25, 0.625, 0.5, 0.625, 1.0, 0.625, 0.75, 0.625, 0.5, 0.625, 0.25, 0.375, 0.0, 0.625, 0.0, 0.625, 0.25, 0.375, 0.25, 0.375, 0.25, 0.625, 0.25, 0.625, 0.5, 0.375, 0.5, 0.375, 0.5, 0.625, 0.5, 0.625, 0.75, 0.375, 0.75, 0.375, 0.75, 0.625, 0.75, 0.625, 1.0, 0.375, 1.0, 0.125, 0.5, 0.375, 0.5, 0.375, 0.75, 0.125, 0.75, 0.625, 0.75, 0.625, 0.5, 0.625, 0.5, 0.625, 0.75, 0.625, 0.25, 0.625, 0.0, 0.625, 0.0, 0.625, 0.25, 0.625, 1.0, 0.625, 0.75, 0.625, 0.75, 0.625, 1.0, 0.625, 0.5, 0.625, 0.25, 0.625, 0.25, 0.625, 0.5, 0.625, 1.0, 0.625, 0.75, 0.625, 0.5, 0.625, 0.25, 0.625, 0.25, 0.625, 0.0, 0.625, 0.0, 0.625, 0.25, 0.625, 1.0, 0.625, 0.75, 0.625, 0.75, 0.625, 1.0, 0.625, 1.0, 0.625, 0.75, 0.625, 0.75, 0.625, 1.0, 0.625, 0.5, 0.625, 0.25, 0.625, 0.25, 0.625, 0.5, 0.625, 0.75, 0.625, 0.5, 0.625, 0.5, 0.625, 0.75, 0.625, 0.5, 0.875, 0.5, 0.875, 0.75, 0.625, 0.75, 0.625, 0.5, 0.625, 0.25, 0.625, 0.25, 0.625, 0.5, 0.625, 0.75, 0.625, 0.5, 0.625, 0.5, 0.625, 0.75, 0.625, 0.25, 0.625, 0.0, 0.625, 0.0, 0.625, 0.25, 0.625, 0.25, 0.625, 0.0, 0.625, 0.0, 0.625, 0.25, 0.625, 1.0, 0.625, 0.75, 0.625, 0.75, 0.625, 1.0, 0.625, 1.0, 0.625, 0.75, 0.625, 0.75, 0.625, 1.0, 0.625, 0.5, 0.625, 0.25, 0.625, 0.25, 0.625, 0.5, 0.625, 0.75, 0.625, 0.5, 0.625, 0.5, 0.625, 0.75, 0.625, 0.5, 0.875, 0.5, 0.875, 0.75, 0.625, 0.75, 0.625, 0.5, 0.625, 0.25, 0.625, 0.25, 0.625, 0.5, 0.625, 0.75, 0.625, 0.5, 0.625, 0.5, 0.625, 0.75, 0.625, 0.25, 0.625, 0.0, 0.625, 0.0, 0.625, 0.25])
me_cube_010.use_remesh_fix_poles = True
me_cube_010.use_remesh_preserve_attributes = False
me_cube_010.use_mirror_vertex_groups = False
me_cube_010.update()

# ---- objects
ob_tents_lod0 = bpy.data.objects.new('Tents_LOD0', me_cube_006)
ob_posts_lod0 = bpy.data.objects.new('Posts_LOD0', me_cube_010)

# ---- transforms, parenting, visibility, modifiers, constraints
ob_tents_lod0.location = (-5.819, -1.405, 0.9777)
ob_tents_lod0.rotation_euler = (0.0, -0.0, -1.559)
ob_tents_lod0.lock_rotations_4d = False
ob_tents_lod0.empty_display_type = 'ARROWS'
ob_tents_lod0.lineart.crease_threshold = 0.0
ob_posts_lod0.location = (5.447, 0.3384, -2.054)
ob_posts_lod0.rotation_euler = (0.0, -0.0, -1.571)
ob_posts_lod0.scale = (0.05021, 0.05021, 0.05021)
ob_posts_lod0.lineart.crease_threshold = 0.0

# ---- collection membership
col_collection.objects.link(ob_tents_lod0)
col_collection.objects.link(ob_posts_lod0)

# ---- scene / render settings (as saved in the file)
scene.frame_start = 1; scene.frame_end = 250; scene.frame_set(0)
scene.render.engine = 'BLENDER_EEVEE_NEXT'
scene.cycles.use_denoising = False
scene.cycles.samples = 128
scene.cycles.sampling_pattern = 'TABULATED_SOBOL'
scene.cycles.use_adaptive_sampling = False
scene.cycles.use_light_tree = False
scene.view_settings.view_transform = 'Filmic'
bpy.context.view_layer.update()

# ---- added for rendering (the .blend has no active camera and no usable light): camera, sun
cam_auto = bpy.data.cameras.new('AutoCamera')
cam_auto.lens = 50.0
cam_auto.sensor_width = 36.0
cam_auto.clip_end = 1000.0
ob_auto_camera = bpy.data.objects.new('AutoCamera', cam_auto)
scene.collection.objects.link(ob_auto_camera)
ob_auto_camera.location = (13.3233, -17.4655, 12.9425)
ob_auto_camera.rotation_euler = (1.09748, -7.21219e-08, 0.694738)
scene.camera = ob_auto_camera
light_auto_sun = bpy.data.lights.new('AutoSun', 'SUN')
light_auto_sun.energy = 3.0
light_auto_sun.angle = 0.0523599
ob_auto_sun = bpy.data.objects.new('AutoSun', light_auto_sun)
scene.collection.objects.link(ob_auto_sun)
ob_auto_sun.rotation_euler = (0.872665, 0.174533, 0.523599)
bpy.context.view_layer.update()

